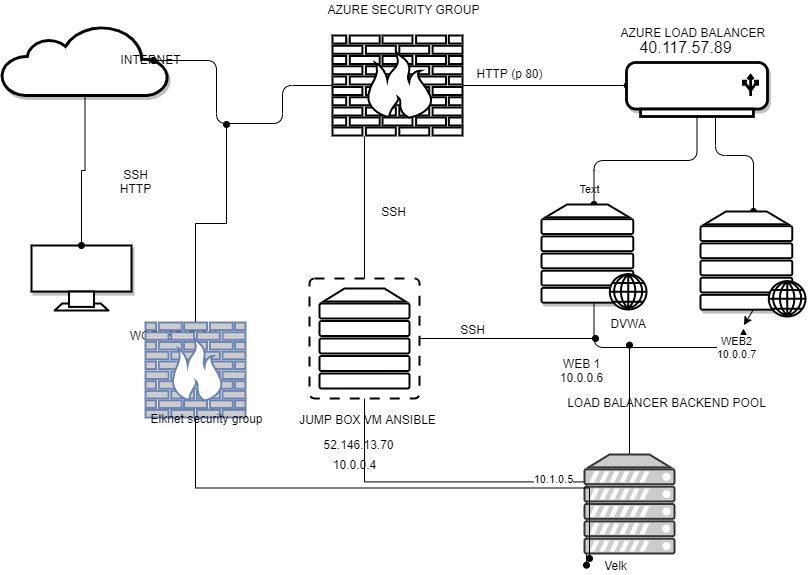

The diagram above was exported from draw.io. Its source (the exported page's mxGraphModel, read from the mxfile embedded in the PNG):
<mxGraphModel dx="1951" dy="1296" grid="0" gridSize="10" guides="0" tooltips="1" connect="1" arrows="1" fold="1" page="1" pageScale="1" pageWidth="1169" pageHeight="827" math="0" shadow="0">
  <root>
    <mxCell id="WIyWlLk6GJQsqaUBKTNV-0" />
    <mxCell id="WIyWlLk6GJQsqaUBKTNV-1" parent="WIyWlLk6GJQsqaUBKTNV-0" />
    <mxCell id="Y9BlcX4F5mztP74Yskj4-12" value="" style="verticalAlign=top;verticalLabelPosition=bottom;labelPosition=center;align=center;html=1;outlineConnect=0;gradientDirection=north;strokeWidth=2;shape=mxgraph.networks.monitor;shadow=1;" parent="WIyWlLk6GJQsqaUBKTNV-1" vertex="1">
      <mxGeometry x="-90" y="236" width="100" height="65" as="geometry" />
    </mxCell>
    <mxCell id="SsaWBJfCSc2ihVkO8ZwA-12" style="edgeStyle=orthogonalEdgeStyle;rounded=0;orthogonalLoop=1;jettySize=auto;html=1;exitX=0.5;exitY=1;exitDx=0;exitDy=0;exitPerimeter=0;entryX=0.5;entryY=0;entryDx=0;entryDy=0;entryPerimeter=0;endArrow=oval;endFill=1;" edge="1" parent="WIyWlLk6GJQsqaUBKTNV-1" source="Y9BlcX4F5mztP74Yskj4-13" target="Y9BlcX4F5mztP74Yskj4-12">
      <mxGeometry relative="1" as="geometry" />
    </mxCell>
    <mxCell id="Y9BlcX4F5mztP74Yskj4-13" value="" style="html=1;outlineConnect=0;gradientDirection=north;strokeWidth=2;shape=mxgraph.networks.cloud;shadow=1;" parent="WIyWlLk6GJQsqaUBKTNV-1" vertex="1">
      <mxGeometry x="-120" y="16" width="167" height="70" as="geometry" />
    </mxCell>
    <mxCell id="_jAaanQXisxsij9IBTMl-0" style="edgeStyle=orthogonalEdgeStyle;orthogonalLoop=1;jettySize=auto;html=1;endArrow=oval;endFill=1;" parent="WIyWlLk6GJQsqaUBKTNV-1" source="Y9BlcX4F5mztP74Yskj4-17" edge="1">
      <mxGeometry relative="1" as="geometry">
        <mxPoint x="505.666748046875" y="76" as="targetPoint" />
      </mxGeometry>
    </mxCell>
    <mxCell id="_jAaanQXisxsij9IBTMl-91" value="" style="edgeStyle=orthogonalEdgeStyle;rounded=1;sketch=0;orthogonalLoop=1;jettySize=auto;html=1;endArrow=oval;endFill=1;entryX=0.91;entryY=0.5;entryDx=0;entryDy=0;entryPerimeter=0;" parent="WIyWlLk6GJQsqaUBKTNV-1" source="Y9BlcX4F5mztP74Yskj4-17" target="Y9BlcX4F5mztP74Yskj4-13" edge="1">
      <mxGeometry relative="1" as="geometry">
        <Array as="points">
          <mxPoint x="161" y="76" />
          <mxPoint x="161" y="114" />
          <mxPoint x="95" y="114" />
          <mxPoint x="95" y="51" />
        </Array>
      </mxGeometry>
    </mxCell>
    <mxCell id="Y9BlcX4F5mztP74Yskj4-17" value="" style="verticalAlign=top;verticalLabelPosition=bottom;labelPosition=center;align=center;html=1;outlineConnect=0;gradientDirection=north;strokeWidth=2;shape=mxgraph.networks.firewall;shadow=1;" parent="WIyWlLk6GJQsqaUBKTNV-1" vertex="1">
      <mxGeometry x="211" y="26" width="130" height="100" as="geometry" />
    </mxCell>
    <mxCell id="Y9BlcX4F5mztP74Yskj4-18" style="edgeStyle=orthogonalEdgeStyle;orthogonalLoop=1;jettySize=auto;html=1;exitX=0.5;exitY=1;exitDx=0;exitDy=0;exitPerimeter=0;" parent="WIyWlLk6GJQsqaUBKTNV-1" source="Y9BlcX4F5mztP74Yskj4-13" target="Y9BlcX4F5mztP74Yskj4-13" edge="1">
      <mxGeometry relative="1" as="geometry" />
    </mxCell>
    <mxCell id="_jAaanQXisxsij9IBTMl-1" style="edgeStyle=orthogonalEdgeStyle;curved=0;rounded=1;sketch=0;orthogonalLoop=1;jettySize=auto;html=1;exitX=1;exitY=0.5;exitDx=0;exitDy=0;exitPerimeter=0;endArrow=oval;endFill=1;" parent="WIyWlLk6GJQsqaUBKTNV-1" source="Y9BlcX4F5mztP74Yskj4-22" edge="1">
      <mxGeometry relative="1" as="geometry">
        <mxPoint x="474" y="329" as="targetPoint" />
      </mxGeometry>
    </mxCell>
    <mxCell id="SsaWBJfCSc2ihVkO8ZwA-8" style="edgeStyle=orthogonalEdgeStyle;rounded=0;orthogonalLoop=1;jettySize=auto;html=1;exitX=0.5;exitY=1;exitDx=0;exitDy=0;exitPerimeter=0;endArrow=oval;endFill=1;" edge="1" parent="WIyWlLk6GJQsqaUBKTNV-1" source="Y9BlcX4F5mztP74Yskj4-22">
      <mxGeometry relative="1" as="geometry">
        <mxPoint x="464.99993896484375" y="555.666748046875" as="targetPoint" />
      </mxGeometry>
    </mxCell>
    <mxCell id="SsaWBJfCSc2ihVkO8ZwA-10" value="10.1.0.5" style="edgeLabel;html=1;align=center;verticalAlign=middle;resizable=0;points=[];" vertex="1" connectable="0" parent="SsaWBJfCSc2ihVkO8ZwA-8">
      <mxGeometry x="0.3983" y="3" relative="1" as="geometry">
        <mxPoint as="offset" />
      </mxGeometry>
    </mxCell>
    <mxCell id="Y9BlcX4F5mztP74Yskj4-22" value="" style="verticalAlign=top;verticalLabelPosition=bottom;labelPosition=center;align=center;html=1;outlineConnect=0;gradientDirection=north;strokeWidth=2;shape=mxgraph.networks.virtual_server;shadow=0;" parent="WIyWlLk6GJQsqaUBKTNV-1" vertex="1">
      <mxGeometry x="188" y="269" width="110" height="120" as="geometry" />
    </mxCell>
    <mxCell id="_jAaanQXisxsij9IBTMl-7" style="edgeStyle=orthogonalEdgeStyle;rounded=1;sketch=0;orthogonalLoop=1;jettySize=auto;html=1;strokeColor=none;" parent="WIyWlLk6GJQsqaUBKTNV-1" edge="1">
      <mxGeometry relative="1" as="geometry">
        <mxPoint x="567" y="116" as="sourcePoint" />
        <mxPoint x="473" y="195" as="targetPoint" />
      </mxGeometry>
    </mxCell>
    <mxCell id="_jAaanQXisxsij9IBTMl-29" value="Text" style="edgeLabel;html=1;align=center;verticalAlign=middle;resizable=0;points=[];" parent="_jAaanQXisxsij9IBTMl-7" vertex="1" connectable="0">
      <mxGeometry x="0.8956" y="-3" relative="1" as="geometry">
        <mxPoint x="-3" y="-7" as="offset" />
      </mxGeometry>
    </mxCell>
    <mxCell id="_jAaanQXisxsij9IBTMl-8" style="edgeStyle=orthogonalEdgeStyle;curved=0;rounded=1;sketch=0;orthogonalLoop=1;jettySize=auto;html=1;endArrow=oval;endFill=1;" parent="WIyWlLk6GJQsqaUBKTNV-1" source="Y9BlcX4F5mztP74Yskj4-25" target="Y9BlcX4F5mztP74Yskj4-27" edge="1">
      <mxGeometry relative="1" as="geometry">
        <Array as="points">
          <mxPoint x="594" y="146" />
          <mxPoint x="632" y="146" />
        </Array>
      </mxGeometry>
    </mxCell>
    <mxCell id="_jAaanQXisxsij9IBTMl-89" style="edgeStyle=orthogonalEdgeStyle;rounded=1;sketch=0;orthogonalLoop=1;jettySize=auto;html=1;exitX=0.5;exitY=1;exitDx=0;exitDy=0;exitPerimeter=0;endArrow=oval;endFill=1;" parent="WIyWlLk6GJQsqaUBKTNV-1" source="Y9BlcX4F5mztP74Yskj4-25" target="Y9BlcX4F5mztP74Yskj4-26" edge="1">
      <mxGeometry relative="1" as="geometry" />
    </mxCell>
    <mxCell id="Y9BlcX4F5mztP74Yskj4-25" value="" style="verticalAlign=top;verticalLabelPosition=bottom;labelPosition=center;align=center;html=1;outlineConnect=0;gradientDirection=north;strokeWidth=2;shape=mxgraph.networks.load_balancer;shadow=1;" parent="WIyWlLk6GJQsqaUBKTNV-1" vertex="1">
      <mxGeometry x="505" y="53" width="141" height="54" as="geometry" />
    </mxCell>
    <mxCell id="_jAaanQXisxsij9IBTMl-2" style="edgeStyle=orthogonalEdgeStyle;curved=0;rounded=1;sketch=0;orthogonalLoop=1;jettySize=auto;html=1;exitX=0.5;exitY=0.94;exitDx=0;exitDy=0;exitPerimeter=0;" parent="WIyWlLk6GJQsqaUBKTNV-1" source="Y9BlcX4F5mztP74Yskj4-26" edge="1">
      <mxGeometry relative="1" as="geometry">
        <mxPoint x="622" y="319" as="targetPoint" />
        <Array as="points">
          <mxPoint x="473" y="338" />
          <mxPoint x="622" y="338" />
        </Array>
      </mxGeometry>
    </mxCell>
    <mxCell id="_jAaanQXisxsij9IBTMl-16" value="WEB2&lt;br&gt;10.0.0.7" style="edgeLabel;html=1;align=center;verticalAlign=middle;resizable=0;points=[];" parent="_jAaanQXisxsij9IBTMl-2" vertex="1" connectable="0">
      <mxGeometry x="0.7494" y="1" relative="1" as="geometry">
        <mxPoint as="offset" />
      </mxGeometry>
    </mxCell>
    <mxCell id="Y9BlcX4F5mztP74Yskj4-26" value="" style="verticalAlign=top;verticalLabelPosition=bottom;labelPosition=center;align=center;html=1;outlineConnect=0;gradientDirection=north;strokeWidth=2;shape=mxgraph.networks.web_server;shadow=1;" parent="WIyWlLk6GJQsqaUBKTNV-1" vertex="1">
      <mxGeometry x="420" y="195" width="105" height="105" as="geometry" />
    </mxCell>
    <mxCell id="Y9BlcX4F5mztP74Yskj4-27" value="" style="verticalAlign=top;verticalLabelPosition=bottom;labelPosition=center;align=center;html=1;outlineConnect=0;gradientDirection=north;strokeWidth=2;shape=mxgraph.networks.web_server;shadow=1;" parent="WIyWlLk6GJQsqaUBKTNV-1" vertex="1">
      <mxGeometry x="579" y="202" width="105" height="105" as="geometry" />
    </mxCell>
    <mxCell id="_jAaanQXisxsij9IBTMl-4" value="" style="endArrow=none;html=1;entryX=0.246;entryY=1.01;entryDx=0;entryDy=0;entryPerimeter=0;" parent="WIyWlLk6GJQsqaUBKTNV-1" source="Y9BlcX4F5mztP74Yskj4-22" target="Y9BlcX4F5mztP74Yskj4-17" edge="1">
      <mxGeometry width="50" height="50" relative="1" as="geometry">
        <mxPoint x="267" y="225" as="sourcePoint" />
        <mxPoint x="243" y="137" as="targetPoint" />
      </mxGeometry>
    </mxCell>
    <mxCell id="_jAaanQXisxsij9IBTMl-10" value="WORKSTATION&lt;br&gt;&lt;br&gt;" style="text;html=1;align=center;verticalAlign=middle;resizable=0;points=[];autosize=1;" parent="WIyWlLk6GJQsqaUBKTNV-1" vertex="1">
      <mxGeometry x="3" y="317" width="97" height="32" as="geometry" />
    </mxCell>
    <mxCell id="_jAaanQXisxsij9IBTMl-11" value="SSH&lt;br&gt;HTTP" style="text;html=1;align=center;verticalAlign=middle;resizable=0;points=[];autosize=1;" parent="WIyWlLk6GJQsqaUBKTNV-1" vertex="1">
      <mxGeometry x="-7" y="156" width="41" height="32" as="geometry" />
    </mxCell>
    <mxCell id="_jAaanQXisxsij9IBTMl-12" value="INTERNET" style="text;html=1;align=center;verticalAlign=middle;resizable=0;points=[];autosize=1;" parent="WIyWlLk6GJQsqaUBKTNV-1" vertex="1">
      <mxGeometry x="-6" y="41" width="70" height="18" as="geometry" />
    </mxCell>
    <mxCell id="_jAaanQXisxsij9IBTMl-13" value="AZURE SECURITY GROUP" style="text;html=1;align=center;verticalAlign=middle;resizable=0;points=[];autosize=1;" parent="WIyWlLk6GJQsqaUBKTNV-1" vertex="1">
      <mxGeometry x="201" y="-9" width="162" height="18" as="geometry" />
    </mxCell>
    <mxCell id="_jAaanQXisxsij9IBTMl-14" value="&amp;nbsp;AZURE LOAD BALANCER" style="text;html=1;align=center;verticalAlign=middle;resizable=0;points=[];autosize=1;" parent="WIyWlLk6GJQsqaUBKTNV-1" vertex="1">
      <mxGeometry x="491" y="14" width="157" height="18" as="geometry" />
    </mxCell>
    <mxCell id="_jAaanQXisxsij9IBTMl-15" value="WEB 1&lt;br&gt;10.0.0.6&lt;br&gt;" style="text;html=1;align=center;verticalAlign=middle;resizable=0;points=[];autosize=1;" parent="WIyWlLk6GJQsqaUBKTNV-1" vertex="1">
      <mxGeometry x="433" y="345" width="53" height="32" as="geometry" />
    </mxCell>
    <mxCell id="_jAaanQXisxsij9IBTMl-19" value="DVWA&amp;nbsp;" style="text;html=1;align=center;verticalAlign=middle;resizable=0;points=[];autosize=1;" parent="WIyWlLk6GJQsqaUBKTNV-1" vertex="1">
      <mxGeometry x="484" y="305" width="48" height="18" as="geometry" />
    </mxCell>
    <mxCell id="_jAaanQXisxsij9IBTMl-21" value="SSH" style="text;html=1;align=center;verticalAlign=middle;resizable=0;points=[];autosize=1;" parent="WIyWlLk6GJQsqaUBKTNV-1" vertex="1">
      <mxGeometry x="333" y="311" width="35" height="18" as="geometry" />
    </mxCell>
    <mxCell id="_jAaanQXisxsij9IBTMl-22" value="SSH" style="text;html=1;align=center;verticalAlign=middle;resizable=0;points=[];autosize=1;" parent="WIyWlLk6GJQsqaUBKTNV-1" vertex="1">
      <mxGeometry x="254" y="193" width="35" height="18" as="geometry" />
    </mxCell>
    <mxCell id="_jAaanQXisxsij9IBTMl-23" value="HTTP (p 80)" style="text;html=1;align=center;verticalAlign=middle;resizable=0;points=[];autosize=1;" parent="WIyWlLk6GJQsqaUBKTNV-1" vertex="1">
      <mxGeometry x="350" y="55" width="76" height="18" as="geometry" />
    </mxCell>
    <mxCell id="_jAaanQXisxsij9IBTMl-24" value="JUMP BOX VM ANSIBLE" style="text;html=1;align=center;verticalAlign=middle;resizable=0;points=[];autosize=1;" parent="WIyWlLk6GJQsqaUBKTNV-1" vertex="1">
      <mxGeometry x="173" y="401" width="146" height="18" as="geometry" />
    </mxCell>
    <mxCell id="_jAaanQXisxsij9IBTMl-25" value="52.146.13.70" style="text;html=1;align=center;verticalAlign=middle;resizable=0;points=[];autosize=1;" parent="WIyWlLk6GJQsqaUBKTNV-1" vertex="1">
      <mxGeometry x="197" y="426" width="80" height="18" as="geometry" />
    </mxCell>
    <mxCell id="_jAaanQXisxsij9IBTMl-26" value="10.0.0.4" style="text;html=1;align=center;verticalAlign=middle;resizable=0;points=[];autosize=1;" parent="WIyWlLk6GJQsqaUBKTNV-1" vertex="1">
      <mxGeometry x="206" y="446" width="53" height="18" as="geometry" />
    </mxCell>
    <mxCell id="_jAaanQXisxsij9IBTMl-27" value="LOAD BALANCER BACKEND POOL" style="text;html=1;align=center;verticalAlign=middle;resizable=0;points=[];autosize=1;" parent="WIyWlLk6GJQsqaUBKTNV-1" vertex="1">
      <mxGeometry x="440" y="384" width="209" height="18" as="geometry" />
    </mxCell>
    <mxCell id="_jAaanQXisxsij9IBTMl-92" value="&lt;span style=&quot;font-family: &amp;#34;az_ea_font&amp;#34; , &amp;#34;segoe ui&amp;#34; , &amp;#34;az_font&amp;#34; , , , &amp;#34;blinkmacsystemfont&amp;#34; , &amp;#34;roboto&amp;#34; , &amp;#34;oxygen&amp;#34; , &amp;#34;ubuntu&amp;#34; , &amp;#34;cantarell&amp;#34; , &amp;#34;open sans&amp;#34; , &amp;#34;helvetica neue&amp;#34; , sans-serif ; font-size: 16px ; background-color: rgb(255 , 255 , 255)&quot;&gt;40.117.57.89&lt;/span&gt;" style="text;html=1;align=center;verticalAlign=middle;resizable=0;points=[];autosize=1;" parent="WIyWlLk6GJQsqaUBKTNV-1" vertex="1">
      <mxGeometry x="513" y="28" width="102" height="20" as="geometry" />
    </mxCell>
    <mxCell id="SsaWBJfCSc2ihVkO8ZwA-9" style="edgeStyle=orthogonalEdgeStyle;rounded=0;orthogonalLoop=1;jettySize=auto;html=1;exitX=0.5;exitY=0;exitDx=0;exitDy=0;exitPerimeter=0;endArrow=oval;endFill=1;" edge="1" parent="WIyWlLk6GJQsqaUBKTNV-1" source="SsaWBJfCSc2ihVkO8ZwA-0">
      <mxGeometry relative="1" as="geometry">
        <mxPoint x="508" y="335.6667175292969" as="targetPoint" />
      </mxGeometry>
    </mxCell>
    <mxCell id="SsaWBJfCSc2ihVkO8ZwA-0" value="" style="fontColor=#0066CC;verticalAlign=top;verticalLabelPosition=bottom;labelPosition=center;align=center;html=1;outlineConnect=0;fillColor=#CCCCCC;strokeColor=#333333;gradientColor=none;gradientDirection=north;strokeWidth=2;shape=mxgraph.networks.server;" vertex="1" parent="WIyWlLk6GJQsqaUBKTNV-1">
      <mxGeometry x="463" y="445" width="90" height="99" as="geometry" />
    </mxCell>
    <mxCell id="SsaWBJfCSc2ihVkO8ZwA-5" style="edgeStyle=none;rounded=0;orthogonalLoop=1;jettySize=auto;html=1;exitX=0.5;exitY=0.94;exitDx=0;exitDy=0;exitPerimeter=0;" edge="1" parent="WIyWlLk6GJQsqaUBKTNV-1" source="Y9BlcX4F5mztP74Yskj4-27">
      <mxGeometry relative="1" as="geometry">
        <mxPoint x="622.3333740234375" y="315.6667175292969" as="targetPoint" />
      </mxGeometry>
    </mxCell>
    <mxCell id="SsaWBJfCSc2ihVkO8ZwA-11" value="Velk" style="text;html=1;align=center;verticalAlign=middle;resizable=0;points=[];autosize=1;" vertex="1" parent="WIyWlLk6GJQsqaUBKTNV-1">
      <mxGeometry x="477" y="547" width="33" height="18" as="geometry" />
    </mxCell>
    <mxCell id="SsaWBJfCSc2ihVkO8ZwA-17" style="edgeStyle=orthogonalEdgeStyle;rounded=0;orthogonalLoop=1;jettySize=auto;html=1;exitX=0.5;exitY=0;exitDx=0;exitDy=0;exitPerimeter=0;endArrow=oval;endFill=1;" edge="1" parent="WIyWlLk6GJQsqaUBKTNV-1" source="SsaWBJfCSc2ihVkO8ZwA-15">
      <mxGeometry relative="1" as="geometry">
        <mxPoint x="104.99996948242188" y="114.99996948242188" as="targetPoint" />
      </mxGeometry>
    </mxCell>
    <mxCell id="SsaWBJfCSc2ihVkO8ZwA-18" style="edgeStyle=orthogonalEdgeStyle;rounded=0;orthogonalLoop=1;jettySize=auto;html=1;exitX=0.5;exitY=1;exitDx=0;exitDy=0;exitPerimeter=0;endArrow=oval;endFill=1;" edge="1" parent="WIyWlLk6GJQsqaUBKTNV-1" source="SsaWBJfCSc2ihVkO8ZwA-15">
      <mxGeometry relative="1" as="geometry">
        <mxPoint x="468" y="549" as="targetPoint" />
      </mxGeometry>
    </mxCell>
    <mxCell id="SsaWBJfCSc2ihVkO8ZwA-15" value="" style="fontColor=#0066CC;verticalAlign=top;verticalLabelPosition=bottom;labelPosition=center;align=center;html=1;outlineConnect=0;fillColor=#CCCCCC;strokeColor=#6881B3;gradientColor=none;gradientDirection=north;strokeWidth=2;shape=mxgraph.networks.firewall;" vertex="1" parent="WIyWlLk6GJQsqaUBKTNV-1">
      <mxGeometry x="24" y="313" width="100" height="95" as="geometry" />
    </mxCell>
    <mxCell id="SsaWBJfCSc2ihVkO8ZwA-20" value="Elknet security group" style="text;html=1;align=center;verticalAlign=middle;resizable=0;points=[];autosize=1;" vertex="1" parent="WIyWlLk6GJQsqaUBKTNV-1">
      <mxGeometry x="24" y="400" width="122" height="18" as="geometry" />
    </mxCell>
  </root>
</mxGraphModel>